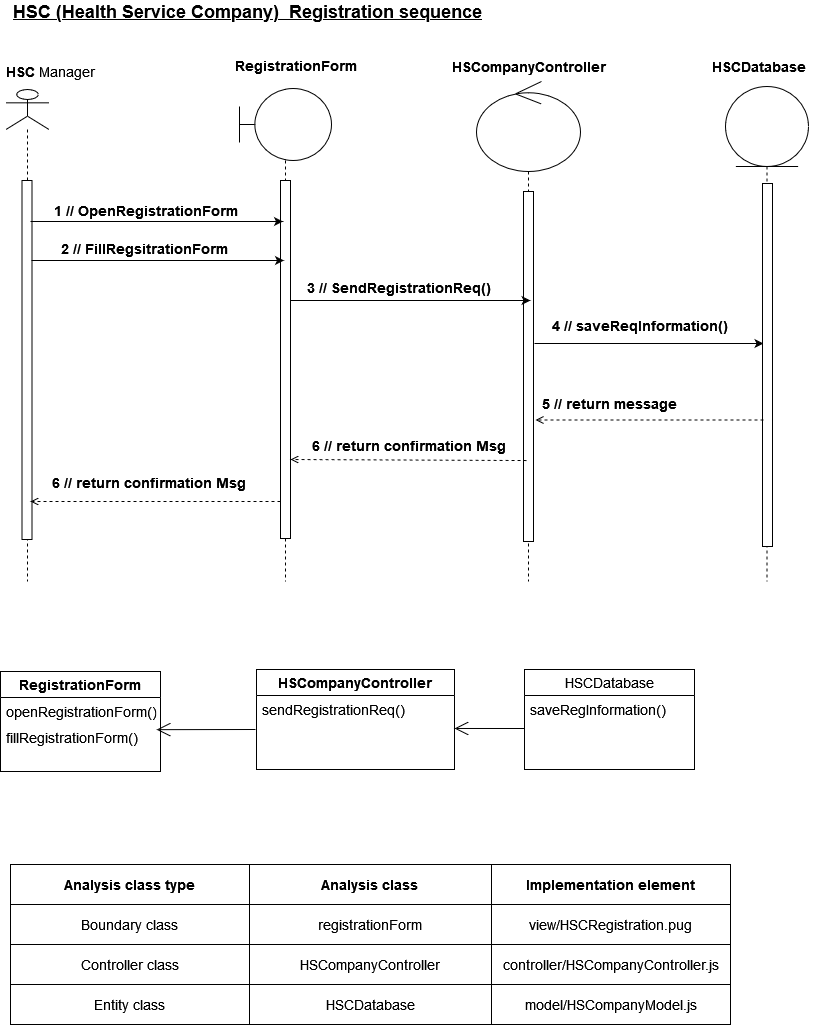

The diagram above was exported from draw.io. Its source (the exported page's mxGraphModel, read from the mxfile embedded in the PNG):
<mxGraphModel dx="2808" dy="2632" grid="1" gridSize="10" guides="1" tooltips="1" connect="1" arrows="1" fold="1" page="1" pageScale="1" pageWidth="850" pageHeight="1100" math="0" shadow="0">
  <root>
    <mxCell id="0" />
    <mxCell id="1" parent="0" />
    <mxCell id="81z7r4UFvWzMaXw19k92-1" value="&lt;font style=&quot;font-size: 14px&quot;&gt;&lt;b&gt;HSCompanyController&lt;/b&gt;&lt;/font&gt;" style="text;html=1;resizable=0;autosize=1;align=center;verticalAlign=middle;points=[];fillColor=none;strokeColor=none;rounded=0;" parent="1" vertex="1">
      <mxGeometry x="-1247" y="-2125" width="170" height="20" as="geometry" />
    </mxCell>
    <mxCell id="81z7r4UFvWzMaXw19k92-2" value="&lt;font style=&quot;font-size: 14px&quot;&gt;&lt;b&gt;RegistrationForm&lt;br&gt;&lt;/b&gt;&lt;/font&gt;" style="text;html=1;resizable=0;autosize=1;align=center;verticalAlign=middle;points=[];fillColor=none;strokeColor=none;rounded=0;" parent="1" vertex="1">
      <mxGeometry x="-1465" y="-2126" width="140" height="20" as="geometry" />
    </mxCell>
    <mxCell id="81z7r4UFvWzMaXw19k92-4" value="&lt;font style=&quot;font-size: 14px&quot;&gt;&lt;b&gt;HSCDatabase&lt;/b&gt;&lt;/font&gt;" style="text;html=1;resizable=0;autosize=1;align=center;verticalAlign=middle;points=[];fillColor=none;strokeColor=none;rounded=0;" parent="1" vertex="1">
      <mxGeometry x="-987" y="-2125" width="110" height="20" as="geometry" />
    </mxCell>
    <mxCell id="81z7r4UFvWzMaXw19k92-9" value="" style="shape=umlLifeline;participant=umlActor;perimeter=lifelinePerimeter;whiteSpace=wrap;html=1;container=1;collapsible=0;recursiveResize=0;verticalAlign=top;spacingTop=36;outlineConnect=0;fontSize=14;" parent="1" vertex="1">
      <mxGeometry x="-1684.5" y="-2092" width="43" height="492" as="geometry" />
    </mxCell>
    <mxCell id="81z7r4UFvWzMaXw19k92-10" value="" style="html=1;points=[];perimeter=orthogonalPerimeter;fontSize=14;" parent="81z7r4UFvWzMaXw19k92-9" vertex="1">
      <mxGeometry x="16" y="91" width="10" height="359" as="geometry" />
    </mxCell>
    <mxCell id="81z7r4UFvWzMaXw19k92-13" value="" style="shape=umlLifeline;participant=umlControl;perimeter=lifelinePerimeter;whiteSpace=wrap;html=1;container=1;collapsible=0;recursiveResize=0;verticalAlign=top;spacingTop=36;outlineConnect=0;fontSize=14;size=90;" parent="1" vertex="1">
      <mxGeometry x="-1214" y="-2100" width="104" height="500" as="geometry" />
    </mxCell>
    <mxCell id="81z7r4UFvWzMaXw19k92-16" value="" style="html=1;points=[];perimeter=orthogonalPerimeter;fontSize=14;" parent="81z7r4UFvWzMaXw19k92-13" vertex="1">
      <mxGeometry x="47" y="110" width="10" height="350" as="geometry" />
    </mxCell>
    <mxCell id="81z7r4UFvWzMaXw19k92-58" value="" style="endArrow=classic;html=1;rounded=0;fontSize=14;" parent="81z7r4UFvWzMaXw19k92-13" edge="1">
      <mxGeometry width="50" height="50" relative="1" as="geometry">
        <mxPoint x="58" y="262" as="sourcePoint" />
        <mxPoint x="287" y="262" as="targetPoint" />
        <Array as="points">
          <mxPoint x="131" y="262" />
        </Array>
      </mxGeometry>
    </mxCell>
    <mxCell id="81z7r4UFvWzMaXw19k92-63" value="&lt;b&gt;5 // return message&lt;br&gt;&lt;/b&gt;" style="text;whiteSpace=wrap;html=1;fontSize=14;" parent="81z7r4UFvWzMaXw19k92-13" vertex="1">
      <mxGeometry x="64" y="308" width="200" height="30" as="geometry" />
    </mxCell>
    <mxCell id="81z7r4UFvWzMaXw19k92-17" value="" style="shape=umlLifeline;participant=umlBoundary;perimeter=lifelinePerimeter;whiteSpace=wrap;html=1;container=1;collapsible=0;recursiveResize=0;verticalAlign=top;spacingTop=36;outlineConnect=0;fontSize=14;size=72;" parent="1" vertex="1">
      <mxGeometry x="-1451" y="-2093" width="92" height="493" as="geometry" />
    </mxCell>
    <mxCell id="81z7r4UFvWzMaXw19k92-18" value="" style="html=1;points=[];perimeter=orthogonalPerimeter;fontSize=14;" parent="81z7r4UFvWzMaXw19k92-17" vertex="1">
      <mxGeometry x="41" y="92" width="10" height="358" as="geometry" />
    </mxCell>
    <mxCell id="81z7r4UFvWzMaXw19k92-64" value="" style="endArrow=open;html=1;rounded=0;dashed=1;endFill=0;exitX=-0.1;exitY=0.501;exitDx=0;exitDy=0;exitPerimeter=0;" parent="81z7r4UFvWzMaXw19k92-17" edge="1">
      <mxGeometry width="50" height="50" relative="1" as="geometry">
        <mxPoint x="287" y="372.00700000000006" as="sourcePoint" />
        <mxPoint x="51" y="371" as="targetPoint" />
      </mxGeometry>
    </mxCell>
    <mxCell id="81z7r4UFvWzMaXw19k92-20" value="" style="shape=umlLifeline;participant=umlEntity;perimeter=lifelinePerimeter;whiteSpace=wrap;html=1;container=1;collapsible=0;recursiveResize=0;verticalAlign=top;spacingTop=36;outlineConnect=0;fontSize=14;size=80;" parent="1" vertex="1">
      <mxGeometry x="-965" y="-2095" width="83" height="495" as="geometry" />
    </mxCell>
    <mxCell id="81z7r4UFvWzMaXw19k92-21" value="" style="html=1;points=[];perimeter=orthogonalPerimeter;fontSize=14;" parent="81z7r4UFvWzMaXw19k92-20" vertex="1">
      <mxGeometry x="37" y="97" width="10" height="363" as="geometry" />
    </mxCell>
    <mxCell id="81z7r4UFvWzMaXw19k92-44" value="&lt;b&gt;HSC&lt;/b&gt; Manager" style="text;html=1;resizable=0;autosize=1;align=center;verticalAlign=middle;points=[];fillColor=none;strokeColor=none;rounded=0;fontSize=14;" parent="1" vertex="1">
      <mxGeometry x="-1690" y="-2120" width="100" height="20" as="geometry" />
    </mxCell>
    <mxCell id="81z7r4UFvWzMaXw19k92-45" value="&lt;font style=&quot;font-size: 18px&quot;&gt;&lt;b&gt;HSC (Health Service Company)&amp;nbsp; Registration sequence &lt;br&gt;&lt;/b&gt;&lt;/font&gt;" style="text;html=1;resizable=0;autosize=1;align=center;verticalAlign=middle;points=[];fillColor=none;strokeColor=none;rounded=0;fontSize=14;fontStyle=4" parent="1" vertex="1">
      <mxGeometry x="-1683" y="-2180" width="480" height="20" as="geometry" />
    </mxCell>
    <mxCell id="81z7r4UFvWzMaXw19k92-54" value="" style="endArrow=classic;html=1;rounded=0;fontSize=14;" parent="1" edge="1">
      <mxGeometry width="50" height="50" relative="1" as="geometry">
        <mxPoint x="-1660" y="-1960" as="sourcePoint" />
        <mxPoint x="-1407.5" y="-1960" as="targetPoint" />
      </mxGeometry>
    </mxCell>
    <mxCell id="81z7r4UFvWzMaXw19k92-55" value="" style="endArrow=classic;html=1;rounded=0;fontSize=14;" parent="1" edge="1">
      <mxGeometry width="50" height="50" relative="1" as="geometry">
        <mxPoint x="-1400" y="-1881" as="sourcePoint" />
        <mxPoint x="-1160" y="-1881" as="targetPoint" />
        <Array as="points">
          <mxPoint x="-1220" y="-1881" />
        </Array>
      </mxGeometry>
    </mxCell>
    <mxCell id="81z7r4UFvWzMaXw19k92-56" value="&lt;b&gt;1 // OpenRegistrationForm&lt;br&gt;&lt;/b&gt;" style="text;html=1;align=center;verticalAlign=middle;resizable=0;points=[];autosize=1;strokeColor=none;fillColor=none;fontSize=14;" parent="1" vertex="1">
      <mxGeometry x="-1645" y="-1981" width="200" height="20" as="geometry" />
    </mxCell>
    <mxCell id="81z7r4UFvWzMaXw19k92-57" value="&lt;b&gt;3 // SendRegistrationReq()&lt;/b&gt;" style="text;html=1;align=center;verticalAlign=middle;resizable=0;points=[];autosize=1;strokeColor=none;fillColor=none;fontSize=14;" parent="1" vertex="1">
      <mxGeometry x="-1392" y="-1904" width="200" height="20" as="geometry" />
    </mxCell>
    <mxCell id="81z7r4UFvWzMaXw19k92-59" value="&lt;b&gt;2 // FillRegsitrationForm&lt;br&gt;&lt;/b&gt;" style="text;html=1;align=center;verticalAlign=middle;resizable=0;points=[];autosize=1;strokeColor=none;fillColor=none;fontSize=14;" parent="1" vertex="1">
      <mxGeometry x="-1636" y="-1943" width="180" height="20" as="geometry" />
    </mxCell>
    <mxCell id="81z7r4UFvWzMaXw19k92-60" value="" style="endArrow=classic;html=1;rounded=0;fontSize=14;" parent="1" edge="1">
      <mxGeometry width="50" height="50" relative="1" as="geometry">
        <mxPoint x="-1659" y="-1921" as="sourcePoint" />
        <mxPoint x="-1406.5" y="-1921" as="targetPoint" />
      </mxGeometry>
    </mxCell>
    <mxCell id="81z7r4UFvWzMaXw19k92-61" value="&lt;b&gt;4 // saveReqInformation()&lt;/b&gt;" style="text;whiteSpace=wrap;html=1;fontSize=14;" parent="1" vertex="1">
      <mxGeometry x="-1140" y="-1870" width="210" height="30" as="geometry" />
    </mxCell>
    <mxCell id="81z7r4UFvWzMaXw19k92-62" value="" style="endArrow=open;html=1;rounded=0;dashed=1;endFill=0;" parent="1" edge="1">
      <mxGeometry width="50" height="50" relative="1" as="geometry">
        <mxPoint x="-927" y="-1761.5" as="sourcePoint" />
        <mxPoint x="-1155" y="-1761.5" as="targetPoint" />
      </mxGeometry>
    </mxCell>
    <mxCell id="81z7r4UFvWzMaXw19k92-65" value="&lt;b&gt;6 // return confirmation Msg&lt;br&gt;&lt;/b&gt;" style="text;whiteSpace=wrap;html=1;fontSize=14;" parent="1" vertex="1">
      <mxGeometry x="-1380" y="-1750" width="210" height="30" as="geometry" />
    </mxCell>
    <mxCell id="81z7r4UFvWzMaXw19k92-67" value="RegistrationForm" style="swimlane;fontStyle=1;childLayout=stackLayout;horizontal=1;startSize=26;fillColor=none;horizontalStack=0;resizeParent=1;resizeParentMax=0;resizeLast=0;collapsible=1;marginBottom=0;fontSize=14;" parent="1" vertex="1">
      <mxGeometry x="-1690" y="-1510" width="160" height="100" as="geometry" />
    </mxCell>
    <mxCell id="81z7r4UFvWzMaXw19k92-68" value="openRegistrationForm()" style="text;strokeColor=none;fillColor=none;align=left;verticalAlign=top;spacingLeft=4;spacingRight=4;overflow=hidden;rotatable=0;points=[[0,0.5],[1,0.5]];portConstraint=eastwest;fontSize=14;" parent="81z7r4UFvWzMaXw19k92-67" vertex="1">
      <mxGeometry y="26" width="160" height="26" as="geometry" />
    </mxCell>
    <mxCell id="81z7r4UFvWzMaXw19k92-69" value="fillRegistrationForm()" style="text;strokeColor=none;fillColor=none;align=left;verticalAlign=top;spacingLeft=4;spacingRight=4;overflow=hidden;rotatable=0;points=[[0,0.5],[1,0.5]];portConstraint=eastwest;fontSize=14;" parent="81z7r4UFvWzMaXw19k92-67" vertex="1">
      <mxGeometry y="52" width="160" height="48" as="geometry" />
    </mxCell>
    <mxCell id="81z7r4UFvWzMaXw19k92-70" value="HSCompanyController" style="swimlane;fontStyle=1;childLayout=stackLayout;horizontal=1;startSize=26;fillColor=none;horizontalStack=0;resizeParent=1;resizeParentMax=0;resizeLast=0;collapsible=1;marginBottom=0;fontSize=14;" parent="1" vertex="1">
      <mxGeometry x="-1434" y="-1512" width="198" height="100" as="geometry" />
    </mxCell>
    <mxCell id="81z7r4UFvWzMaXw19k92-71" value="sendRegistrationReq()" style="text;strokeColor=none;fillColor=none;align=left;verticalAlign=top;spacingLeft=4;spacingRight=4;overflow=hidden;rotatable=0;points=[[0,0.5],[1,0.5]];portConstraint=eastwest;fontSize=14;" parent="81z7r4UFvWzMaXw19k92-70" vertex="1">
      <mxGeometry y="26" width="198" height="74" as="geometry" />
    </mxCell>
    <mxCell id="81z7r4UFvWzMaXw19k92-72" value="HSCDatabase" style="swimlane;fontStyle=0;childLayout=stackLayout;horizontal=1;startSize=26;fillColor=none;horizontalStack=0;resizeParent=1;resizeParentMax=0;resizeLast=0;collapsible=1;marginBottom=0;fontSize=14;" parent="1" vertex="1">
      <mxGeometry x="-1166" y="-1512" width="170" height="100" as="geometry" />
    </mxCell>
    <mxCell id="81z7r4UFvWzMaXw19k92-73" value="saveRegInformation()" style="text;strokeColor=none;fillColor=none;align=left;verticalAlign=top;spacingLeft=4;spacingRight=4;overflow=hidden;rotatable=0;points=[[0,0.5],[1,0.5]];portConstraint=eastwest;fontSize=14;" parent="81z7r4UFvWzMaXw19k92-72" vertex="1">
      <mxGeometry y="26" width="170" height="74" as="geometry" />
    </mxCell>
    <mxCell id="81z7r4UFvWzMaXw19k92-74" value="" style="endArrow=open;endFill=1;endSize=12;html=1;rounded=0;fontSize=14;exitX=0;exitY=0.5;exitDx=0;exitDy=0;entryX=1;entryY=0.324;entryDx=0;entryDy=0;entryPerimeter=0;" parent="1" edge="1">
      <mxGeometry width="160" relative="1" as="geometry">
        <mxPoint x="-1166" y="-1453" as="sourcePoint" />
        <mxPoint x="-1236.0000000000005" y="-1453.024" as="targetPoint" />
      </mxGeometry>
    </mxCell>
    <mxCell id="81z7r4UFvWzMaXw19k92-75" value="" style="endArrow=open;endFill=1;endSize=12;html=1;rounded=0;fontSize=14;exitX=0;exitY=0.5;exitDx=0;exitDy=0;entryX=1.022;entryY=0.17;entryDx=0;entryDy=0;entryPerimeter=0;" parent="1" edge="1">
      <mxGeometry width="160" relative="1" as="geometry">
        <mxPoint x="-1435" y="-1451.9999999999998" as="sourcePoint" />
        <mxPoint x="-1533.92" y="-1451.84" as="targetPoint" />
      </mxGeometry>
    </mxCell>
    <mxCell id="81z7r4UFvWzMaXw19k92-87" value="" style="shape=table;startSize=0;container=1;collapsible=0;childLayout=tableLayout;fontSize=14;" parent="1" vertex="1">
      <mxGeometry x="-1680" y="-1317" width="720" height="160" as="geometry" />
    </mxCell>
    <mxCell id="81z7r4UFvWzMaXw19k92-88" value="" style="shape=tableRow;horizontal=0;startSize=0;swimlaneHead=0;swimlaneBody=0;top=0;left=0;bottom=0;right=0;collapsible=0;dropTarget=0;fillColor=none;points=[[0,0.5],[1,0.5]];portConstraint=eastwest;fontSize=14;" parent="81z7r4UFvWzMaXw19k92-87" vertex="1">
      <mxGeometry width="720" height="40" as="geometry" />
    </mxCell>
    <mxCell id="81z7r4UFvWzMaXw19k92-89" value="&lt;b&gt;Analysis class type&lt;br&gt;&lt;/b&gt;" style="shape=partialRectangle;html=1;whiteSpace=wrap;connectable=0;overflow=hidden;fillColor=none;top=0;left=0;bottom=0;right=0;pointerEvents=1;fontSize=14;" parent="81z7r4UFvWzMaXw19k92-88" vertex="1">
      <mxGeometry width="239" height="40" as="geometry">
        <mxRectangle width="239" height="40" as="alternateBounds" />
      </mxGeometry>
    </mxCell>
    <mxCell id="81z7r4UFvWzMaXw19k92-90" value="&lt;b&gt;Analysis class&lt;br&gt;&lt;/b&gt;" style="shape=partialRectangle;html=1;whiteSpace=wrap;connectable=0;overflow=hidden;fillColor=none;top=0;left=0;bottom=0;right=0;pointerEvents=1;fontSize=14;" parent="81z7r4UFvWzMaXw19k92-88" vertex="1">
      <mxGeometry x="239" width="242" height="40" as="geometry">
        <mxRectangle width="242" height="40" as="alternateBounds" />
      </mxGeometry>
    </mxCell>
    <mxCell id="81z7r4UFvWzMaXw19k92-91" value="&lt;b&gt;Implementation element&lt;br&gt;&lt;/b&gt;" style="shape=partialRectangle;html=1;whiteSpace=wrap;connectable=0;overflow=hidden;fillColor=none;top=0;left=0;bottom=0;right=0;pointerEvents=1;fontSize=14;" parent="81z7r4UFvWzMaXw19k92-88" vertex="1">
      <mxGeometry x="481" width="239" height="40" as="geometry">
        <mxRectangle width="239" height="40" as="alternateBounds" />
      </mxGeometry>
    </mxCell>
    <mxCell id="81z7r4UFvWzMaXw19k92-92" value="" style="shape=tableRow;horizontal=0;startSize=0;swimlaneHead=0;swimlaneBody=0;top=0;left=0;bottom=0;right=0;collapsible=0;dropTarget=0;fillColor=none;points=[[0,0.5],[1,0.5]];portConstraint=eastwest;fontSize=14;" parent="81z7r4UFvWzMaXw19k92-87" vertex="1">
      <mxGeometry y="40" width="720" height="40" as="geometry" />
    </mxCell>
    <mxCell id="81z7r4UFvWzMaXw19k92-93" value="Boundary class" style="shape=partialRectangle;html=1;whiteSpace=wrap;connectable=0;overflow=hidden;fillColor=none;top=0;left=0;bottom=0;right=0;pointerEvents=1;fontSize=14;" parent="81z7r4UFvWzMaXw19k92-92" vertex="1">
      <mxGeometry width="239" height="40" as="geometry">
        <mxRectangle width="239" height="40" as="alternateBounds" />
      </mxGeometry>
    </mxCell>
    <mxCell id="81z7r4UFvWzMaXw19k92-94" value="registrationForm" style="shape=partialRectangle;html=1;whiteSpace=wrap;connectable=0;overflow=hidden;fillColor=none;top=0;left=0;bottom=0;right=0;pointerEvents=1;fontSize=14;" parent="81z7r4UFvWzMaXw19k92-92" vertex="1">
      <mxGeometry x="239" width="242" height="40" as="geometry">
        <mxRectangle width="242" height="40" as="alternateBounds" />
      </mxGeometry>
    </mxCell>
    <mxCell id="81z7r4UFvWzMaXw19k92-95" value="view/HSCRegistration.pug" style="shape=partialRectangle;html=1;whiteSpace=wrap;connectable=0;overflow=hidden;fillColor=none;top=0;left=0;bottom=0;right=0;pointerEvents=1;fontSize=14;" parent="81z7r4UFvWzMaXw19k92-92" vertex="1">
      <mxGeometry x="481" width="239" height="40" as="geometry">
        <mxRectangle width="239" height="40" as="alternateBounds" />
      </mxGeometry>
    </mxCell>
    <mxCell id="81z7r4UFvWzMaXw19k92-96" value="" style="shape=tableRow;horizontal=0;startSize=0;swimlaneHead=0;swimlaneBody=0;top=0;left=0;bottom=0;right=0;collapsible=0;dropTarget=0;fillColor=none;points=[[0,0.5],[1,0.5]];portConstraint=eastwest;fontSize=14;" parent="81z7r4UFvWzMaXw19k92-87" vertex="1">
      <mxGeometry y="80" width="720" height="40" as="geometry" />
    </mxCell>
    <mxCell id="81z7r4UFvWzMaXw19k92-97" value="Controller class" style="shape=partialRectangle;html=1;whiteSpace=wrap;connectable=0;overflow=hidden;fillColor=none;top=0;left=0;bottom=0;right=0;pointerEvents=1;fontSize=14;" parent="81z7r4UFvWzMaXw19k92-96" vertex="1">
      <mxGeometry width="239" height="40" as="geometry">
        <mxRectangle width="239" height="40" as="alternateBounds" />
      </mxGeometry>
    </mxCell>
    <mxCell id="81z7r4UFvWzMaXw19k92-98" value="HSCompanyController" style="shape=partialRectangle;html=1;whiteSpace=wrap;connectable=0;overflow=hidden;fillColor=none;top=0;left=0;bottom=0;right=0;pointerEvents=1;fontSize=14;" parent="81z7r4UFvWzMaXw19k92-96" vertex="1">
      <mxGeometry x="239" width="242" height="40" as="geometry">
        <mxRectangle width="242" height="40" as="alternateBounds" />
      </mxGeometry>
    </mxCell>
    <mxCell id="81z7r4UFvWzMaXw19k92-99" value="controller/HSCompanyController.js" style="shape=partialRectangle;html=1;whiteSpace=wrap;connectable=0;overflow=hidden;fillColor=none;top=0;left=0;bottom=0;right=0;pointerEvents=1;fontSize=14;" parent="81z7r4UFvWzMaXw19k92-96" vertex="1">
      <mxGeometry x="481" width="239" height="40" as="geometry">
        <mxRectangle width="239" height="40" as="alternateBounds" />
      </mxGeometry>
    </mxCell>
    <mxCell id="81z7r4UFvWzMaXw19k92-100" value="" style="shape=tableRow;horizontal=0;startSize=0;swimlaneHead=0;swimlaneBody=0;top=0;left=0;bottom=0;right=0;collapsible=0;dropTarget=0;fillColor=none;points=[[0,0.5],[1,0.5]];portConstraint=eastwest;fontSize=14;" parent="81z7r4UFvWzMaXw19k92-87" vertex="1">
      <mxGeometry y="120" width="720" height="40" as="geometry" />
    </mxCell>
    <mxCell id="81z7r4UFvWzMaXw19k92-101" value="Entity class" style="shape=partialRectangle;html=1;whiteSpace=wrap;connectable=0;overflow=hidden;fillColor=none;top=0;left=0;bottom=0;right=0;pointerEvents=1;fontSize=14;" parent="81z7r4UFvWzMaXw19k92-100" vertex="1">
      <mxGeometry width="239" height="40" as="geometry">
        <mxRectangle width="239" height="40" as="alternateBounds" />
      </mxGeometry>
    </mxCell>
    <mxCell id="81z7r4UFvWzMaXw19k92-102" value="HSCDatabase" style="shape=partialRectangle;html=1;whiteSpace=wrap;connectable=0;overflow=hidden;fillColor=none;top=0;left=0;bottom=0;right=0;pointerEvents=1;fontSize=14;" parent="81z7r4UFvWzMaXw19k92-100" vertex="1">
      <mxGeometry x="239" width="242" height="40" as="geometry">
        <mxRectangle width="242" height="40" as="alternateBounds" />
      </mxGeometry>
    </mxCell>
    <mxCell id="81z7r4UFvWzMaXw19k92-103" value="model/HSCompanyModel.js" style="shape=partialRectangle;html=1;whiteSpace=wrap;connectable=0;overflow=hidden;fillColor=none;top=0;left=0;bottom=0;right=0;pointerEvents=1;fontSize=14;" parent="81z7r4UFvWzMaXw19k92-100" vertex="1">
      <mxGeometry x="481" width="239" height="40" as="geometry">
        <mxRectangle width="239" height="40" as="alternateBounds" />
      </mxGeometry>
    </mxCell>
    <mxCell id="LkxHtlCxF4pwIREn9w4O-1" value="&lt;b&gt;6 // return confirmation Msg&lt;br&gt;&lt;/b&gt;" style="text;whiteSpace=wrap;html=1;fontSize=14;" vertex="1" parent="1">
      <mxGeometry x="-1640" y="-1713" width="210" height="30" as="geometry" />
    </mxCell>
    <mxCell id="LkxHtlCxF4pwIREn9w4O-3" value="" style="endArrow=open;html=1;rounded=0;dashed=1;endFill=0;" edge="1" parent="1">
      <mxGeometry width="50" height="50" relative="1" as="geometry">
        <mxPoint x="-1410" y="-1680" as="sourcePoint" />
        <mxPoint x="-1660" y="-1680" as="targetPoint" />
      </mxGeometry>
    </mxCell>
  </root>
</mxGraphModel>